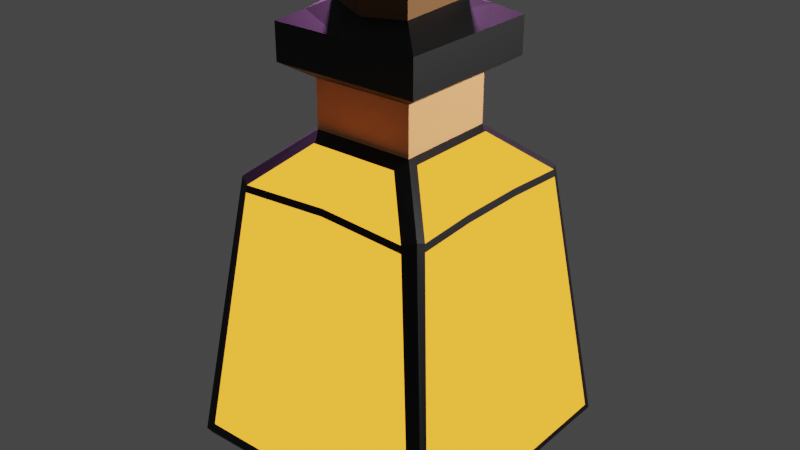 # Source: AGPPotionNew.blend  (saved by Blender 2.80.75; exported with 4.5.12 LTS)
import bpy
from mathutils import Matrix  # noqa: F401  (used for matrix-valued properties, if any)

bpy.ops.wm.read_factory_settings(use_empty=True)
scene = bpy.context.scene
scene.name = 'Scene'

# ---- collections
col_collection = bpy.data.collections.new('Collection'); scene.collection.children.link(col_collection)

# ---- materials (node trees are filled in below, after node groups)
mat_material_002 = bpy.data.materials.new('Material.002')
mat_material_002.use_transparent_shadow = False
mat_material_003 = bpy.data.materials.new('Material.003')
mat_material_003.use_transparent_shadow = False
mat_material_004 = bpy.data.materials.new('Material.004')
mat_material_004.use_transparent_shadow = False
mat_material_005 = bpy.data.materials.new('Material.005')
mat_material_005.use_transparent_shadow = False

# ---- material node trees
mat_material_002.use_nodes = True; mat_material_002.node_tree.nodes.clear()
_N = mat_material_002.node_tree.nodes; _L = mat_material_002.node_tree.links
n0 = _N.new('ShaderNodeOutputMaterial'); n0.name = 'Material Output'; n0.location = (300, 300)
n1 = _N.new('ShaderNodeBsdfPrincipled'); n1.name = 'Principled BSDF'; n1.location = (10, 300)
n1.distribution = 'GGX'
n1.subsurface_method = 'BURLEY'
n1.inputs[0].default_value = (0.1626, 0.06059, 0.01146, 1.0)
n1.inputs[3].default_value = 1.45
n1.inputs[27].default_value = (0.0, 0.0, 0.0, 1.0)
n1.inputs[28].default_value = 1.0
_L.new(n1.outputs[0], n0.inputs[0])
n0.is_active_output = True
mat_material_003.use_nodes = True; mat_material_003.node_tree.nodes.clear()
_N = mat_material_003.node_tree.nodes; _L = mat_material_003.node_tree.links
n0 = _N.new('ShaderNodeOutputMaterial'); n0.name = 'Material Output'; n0.location = (300, 300)
n1 = _N.new('ShaderNodeBsdfPrincipled'); n1.name = 'Principled BSDF'; n1.location = (10, 300)
n1.distribution = 'GGX'
n1.subsurface_method = 'BURLEY'
n1.inputs[0].default_value = (0.0, 0.0, 0.0, 1.0)
n1.inputs[3].default_value = 1.45
n1.inputs[27].default_value = (0.0, 0.0, 0.0, 1.0)
n1.inputs[28].default_value = 1.0
_L.new(n1.outputs[0], n0.inputs[0])
n0.is_active_output = True
mat_material_004.use_nodes = True; mat_material_004.node_tree.nodes.clear()
_N = mat_material_004.node_tree.nodes; _L = mat_material_004.node_tree.links
n0 = _N.new('ShaderNodeOutputMaterial'); n0.name = 'Material Output'; n0.location = (300, 300)
n1 = _N.new('ShaderNodeBsdfPrincipled'); n1.name = 'Principled BSDF'; n1.location = (10, 300)
n1.distribution = 'GGX'
n1.subsurface_method = 'BURLEY'
n1.inputs[0].default_value = (0.8, 0.3292, 0.1207, 1.0)
n1.inputs[3].default_value = 1.45
n1.inputs[27].default_value = (0.0, 0.0, 0.0, 1.0)
n1.inputs[28].default_value = 1.0
_L.new(n1.outputs[0], n0.inputs[0])
n0.is_active_output = True
mat_material_005.use_nodes = True; mat_material_005.node_tree.nodes.clear()
_N = mat_material_005.node_tree.nodes; _L = mat_material_005.node_tree.links
n0 = _N.new('ShaderNodeOutputMaterial'); n0.name = 'Material Output'; n0.location = (300, 300)
n1 = _N.new('ShaderNodeEmission'); n1.name = 'Emission'; n1.location = (10, 300)
n1.inputs[0].default_value = (0.3757, 0.1304, 0.008787, 1.0)
n1.inputs[1].default_value = 5.0
_L.new(n1.outputs[0], n0.inputs[0])
n0.is_active_output = True

# ---- world
world_world = bpy.data.worlds.new('World'); scene.world = world_world
world_world.use_nodes = True; world_world.node_tree.nodes.clear()
_N = world_world.node_tree.nodes; _L = world_world.node_tree.links
n0 = _N.new('ShaderNodeOutputWorld'); n0.name = 'World Output'; n0.location = (300, 300)
n1 = _N.new('ShaderNodeBackground'); n1.name = 'Background'; n1.location = (10, 300)
n1.inputs[0].default_value = (0.05088, 0.05088, 0.05088, 1.0)
_L.new(n1.outputs[0], n0.inputs[0])
n0.is_active_output = True
world_world.color = (0.05088, 0.05088, 0.05088)
world_world.use_sun_shadow = False
world_world.sun_shadow_jitter_overblur = 0.0

# ---- lights
light_point = bpy.data.lights.new('Point', 'POINT')
light_point.transmission_factor = 0.0
light_point.energy = 5000.0
light_point.shadow_soft_size = 0.25
light_point.shadow_maximum_resolution = 0.006
light_point.use_absolute_resolution = True
light_point_001 = bpy.data.lights.new('Point.001', 'POINT')
light_point_001.color = (0.9159, 0.362, 1.0)
light_point_001.transmission_factor = 0.0
light_point_001.energy = 5000.0
light_point_001.shadow_soft_size = 0.25
light_point_001.shadow_maximum_resolution = 0.006
light_point_001.use_absolute_resolution = True

# ---- meshes
me_cube_001 = bpy.data.meshes.new('Cube.001')
me_cube_001.from_pydata([(-0.7684, -0.7684, -1.184), (-0.3314, -0.4621, 1.25), (-0.7684, 0.7684, -1.184), (-0.3575, 0.4189, 1.284), (0.7684, -0.7684, -1.184), (0.3314, -0.4621, 1.25), (0.7684, 0.7684, -1.184), (0.4221, 0.3499, 1.274), (-0.9578, 1.01, -0.9634), (-0.8981, -1.007, -0.9116), (1.0, 0.9405, -0.9484), (0.8981, -1.007, -0.9116), (-0.6433, -0.7712, 0.9746), (-0.6939, 0.7542, 0.9895), (0.7498, 0.6792, 0.9852), (0.6433, -0.7712, 0.9746), (-0.3759, -0.3759, 1.655), (-0.3759, 0.3759, 1.655), (0.3759, 0.3759, 1.655), (0.3759, -0.3759, 1.655), (-0.5461, -0.5461, 1.765), (-0.5461, 0.5461, 1.765), (0.5461, 0.5461, 1.765), (0.5461, -0.5461, 1.765), (-0.5461, -0.5461, 2.029), (-0.5461, 0.5461, 2.029), (0.5461, 0.5461, 2.029), (0.5461, -0.5461, 2.029), (-0.2892, 0.2532, 2.138), (0.3353, -0.3389, 2.149), (-0.2892, 0.2532, 2.372), (0.0, 1.01, -0.9634), (0.0, 0.7448, 1.0), (0.0, -1.007, -0.9116), (0.0, -0.7485, 1.0), (0.0, 0.778, -1.195), (0.0, -0.778, -1.195), (0.0, 0.4189, 1.284), (0.0, -0.4621, 1.25), (0.0, 0.3759, 1.655), (0.0, -0.3759, 1.655), (0.0, 0.5461, 1.765), (0.0, -0.5461, 1.765), (0.0, 0.5461, 2.029), (0.0, -0.5461, 2.029), (0.003738, 0.3873, 2.116), (0.0, -0.3755, 2.118), (0.003738, 0.3873, 2.35), (0.3301, -0.2921, 2.374), (0.3353, -0.3389, 2.316), (0.0, -0.3755, 2.285), (0.0, -0.3087, 2.352), (-0.06675, -0.3755, 2.352), (0.267, 0.3133, 2.159), (0.3138, 0.2665, 2.159), (0.4065, 0.4065, 2.102), (0.3138, 0.2665, 2.393), (0.267, 0.3133, 2.393), (-0.2726, -0.3027, 2.17), (-0.3276, -0.2477, 2.17), (-0.412, -0.412, 2.099), (-0.3276, -0.2477, 2.404), (-0.2726, -0.3027, 2.404), (-0.3759, -0.3759, 1.424), (-0.3759, -0.3759, 1.539), (-0.3759, 0.3759, 1.539), (-0.3759, 0.3759, 1.424), (0.3759, -0.3759, 1.424), (0.3759, -0.3759, 1.539), (0.3759, 0.3759, 1.539), (0.3759, 0.3759, 1.424), (0.0, 0.3759, 1.424), (0.0, 0.3759, 1.539), (0.0, -0.3759, 1.424), (0.0, -0.3759, 1.539), (-1.013, 0.3333, -0.9638), (-1.013, -0.3333, -0.9638), (-0.7475, -0.2432, 1.0), (-0.7475, 0.2432, 1.0), (1.0, -0.3333, -0.9484), (1.0, 0.3333, -0.9484), (0.7365, 0.2432, 1.0), (0.7365, -0.2432, 1.0), (-0.778, 0.2488, -1.195), (-0.778, -0.2488, -1.195), (0.778, -0.2488, -1.195), (0.778, 0.2488, -1.195), (-0.4214, -0.1253, 1.284), (-0.4214, 0.1253, 1.284), (0.4221, 0.1253, 1.274), (0.4221, -0.1253, 1.274), (-0.3759, -0.1253, 1.655), (-0.3759, 0.1253, 1.655), (0.3759, 0.1253, 1.655), (0.3759, -0.1253, 1.655), (-0.5461, -0.182, 1.765), (-0.5461, 0.182, 1.765), (0.5461, 0.182, 1.765), (0.5461, -0.182, 1.765), (-0.5461, -0.182, 2.029), (-0.5461, 0.182, 2.029), (0.5461, 0.182, 2.029), (0.5461, -0.182, 2.029), (0.0, 0.2488, -1.223), (0.0, -0.2488, -1.223), (0.3759, 0.1253, 1.424), (0.3759, -0.1253, 1.424), (0.3759, 0.1253, 1.539), (0.3759, -0.1253, 1.539), (-0.3759, -0.1253, 1.424), (-0.3759, 0.1253, 1.424), (-0.3759, -0.1253, 1.539), (-0.3759, 0.1253, 1.539), (-1.013, -0.9583, -0.9638), (-0.7568, -0.6942, 0.9896), (0.7295, -0.7295, 1.0), (1.0, -0.9405, -0.9484), (0.0, -0.9685, -1.028), (0.0, -0.3759, 1.308), (-0.4214, -0.3577, 1.284), (0.4221, -0.3499, 1.274), (0.7295, 0.7295, 1.0), (0.9578, 1.01, -0.9634), (0.9685, 0.3333, -1.028), (0.7498, -0.6792, 0.9852), (0.978, -0.978, -1.039), (0.3759, -0.1253, 1.308), (0.3759, -0.3759, 1.308), (0.3575, 0.4189, 1.284), (0.9685, -0.3333, -1.028), (0.3759, 0.1253, 1.308), (-0.7295, 0.7295, 1.0), (-1.013, 0.9583, -0.9638), (0.0, 0.9685, -1.028), (0.6939, 0.7542, 0.9895), (0.978, 0.978, -1.039), (0.0, 0.3759, 1.308), (0.3759, 0.3759, 1.308), (-0.4214, 0.3577, 1.284), (-0.9685, -0.3333, -1.028), (-0.978, -0.978, -1.039), (-0.7295, -0.7295, 1.0), (-0.7568, 0.6942, 0.9896), (-0.978, 0.978, -1.039), (-0.3759, 0.1253, 1.308), (-0.3759, 0.3759, 1.308), (-0.3759, -0.3759, 1.308), (-0.9685, 0.3333, -1.028), (-0.3759, -0.1253, 1.308), (-0.7371, -0.7371, 0.9443), (-0.7371, 0.7371, 0.9443), (0.7371, 0.7371, 0.9443), (0.7371, -0.7371, 0.9443), (0.0, -0.7557, 0.9467), (0.0, 0.7522, 0.9453), (0.7438, 0.2457, 0.9457), (0.7438, -0.2457, 0.9457), (-0.7549, -0.2457, 0.9453), (-0.7549, 0.2457, 0.9453), (-0.6504, -0.7778, 0.9221), (0.6504, -0.7778, 0.9221), (0.7567, 0.6865, 0.9313), (0.7567, -0.6865, 0.9313), (-0.7012, 0.7613, 0.9351), (0.7012, 0.7613, 0.9351), (-0.764, -0.7016, 0.9352), (-0.764, 0.7016, 0.9352), (-1.0, -0.3333, -1.0), (-1.0, -1.0, -1.0), (0.0, 1.0, -1.0), (-1.0, 1.0, -1.0), (1.0, 0.3333, -1.0), (1.0, 1.0, -1.0), (0.0, -1.0, -1.0), (1.0, -1.0, -1.0), (-0.7465, -0.2488, -1.223), (-0.7465, -0.7465, -1.223), (0.0, 0.7465, -1.223), (-0.7465, 0.7465, -1.223), (0.7465, 0.2488, -1.223), (0.7465, 0.7465, -1.223), (0.0, -0.7465, -1.223), (0.7465, -0.7465, -1.223), (-1.0, 0.3333, -1.0), (1.0, -0.3333, -1.0), (-0.7465, 0.2488, -1.223), (0.7465, -0.2488, -1.223)], [], [(158, 78, 142, 166), (154, 32, 134, 164), (156, 82, 124, 162), (153, 34, 12, 159), (104, 186, 182, 181), (111, 64, 16, 91), (84, 0, 140, 139), (35, 2, 143, 133), (86, 6, 135, 123), (36, 4, 125, 117), (88, 138, 142, 78), (37, 128, 134, 32), (90, 120, 124, 82), (38, 1, 12, 34), (40, 19, 23, 42), (74, 68, 19, 40), (72, 65, 17, 39), (107, 69, 18, 93), (97, 22, 26, 101), (39, 17, 21, 41), (93, 18, 22, 97), (91, 16, 20, 95), (44, 27, 29, 46), (95, 20, 24, 99), (42, 23, 27, 44), (41, 21, 25, 43), (45, 28, 30, 47), (43, 25, 28, 45), (26, 43, 45, 53, 55), (58, 46, 50, 52, 62), (46, 29, 49, 50), (25, 100, 99, 24, 60, 59, 28), (24, 44, 46, 58, 60), (56, 57, 47, 51, 48), (29, 54, 56, 48, 49), (27, 102, 101, 26, 55, 54, 29), (22, 41, 43, 26), (20, 42, 44, 24), (47, 30, 61, 62, 52, 51), (18, 39, 41, 22), (69, 72, 39, 18), (64, 74, 40, 16), (16, 40, 42, 20), (5, 38, 34, 15), (3, 37, 32, 13), (0, 36, 117, 140), (6, 35, 133, 135), (175, 104, 181, 176), (160, 15, 34, 153), (163, 13, 32, 154), (50, 51, 52), (48, 51, 50, 49), (53, 54, 55), (56, 54, 53, 57), (53, 45, 47, 57), (58, 59, 60), (58, 62, 61, 59), (28, 59, 61, 30), (146, 118, 73, 63), (63, 73, 74, 64), (137, 136, 71, 70), (70, 71, 72, 69), (130, 137, 70, 105), (105, 70, 69, 107), (136, 145, 66, 71), (71, 66, 65, 72), (118, 127, 67, 73), (73, 67, 68, 74), (148, 146, 63, 109), (109, 63, 64, 111), (66, 110, 112, 65), (110, 109, 111, 112), (145, 144, 110, 66), (144, 148, 109, 110), (67, 106, 108, 68), (106, 105, 107, 108), (127, 126, 106, 67), (126, 130, 105, 106), (178, 177, 103, 185), (185, 103, 104, 175), (21, 96, 100, 25), (96, 95, 99, 100), (17, 92, 96, 21), (92, 91, 95, 96), (19, 94, 98, 23), (94, 93, 97, 98), (23, 98, 102, 27), (98, 97, 101, 102), (68, 108, 94, 19), (108, 107, 93, 94), (7, 89, 81, 14), (89, 90, 82, 81), (119, 87, 77, 114), (87, 88, 78, 77), (4, 85, 129, 125), (85, 86, 123, 129), (2, 83, 147, 143), (83, 84, 139, 147), (65, 112, 92, 17), (112, 111, 91, 92), (177, 180, 179, 103), (103, 179, 186, 104), (161, 14, 81, 155), (155, 81, 82, 156), (165, 114, 77, 157), (157, 77, 78, 158), (159, 12, 141, 149), (160, 11, 174, 152), (11, 33, 173, 174), (1, 38, 118, 146), (12, 1, 146, 141), (5, 15, 115, 127), (33, 9, 168, 173), (38, 5, 127, 118), (161, 10, 172, 151), (10, 80, 171, 172), (162, 124, 115, 152), (120, 90, 126, 127), (7, 14, 121, 137), (124, 120, 127, 115), (79, 116, 174, 184), (80, 79, 184, 171), (89, 7, 137, 130), (90, 89, 130, 126), (163, 8, 170, 150), (8, 31, 169, 170), (164, 134, 121, 151), (128, 37, 136, 137), (3, 13, 131, 145), (134, 128, 137, 121), (31, 122, 172, 169), (37, 3, 145, 136), (113, 76, 167, 168), (165, 113, 168, 149), (166, 142, 131, 150), (138, 88, 144, 145), (119, 114, 141, 146), (142, 138, 145, 131), (75, 132, 170, 183), (76, 75, 183, 167), (87, 119, 146, 148), (88, 87, 148, 144), (132, 166, 150, 170), (114, 165, 149, 141), (122, 164, 151, 172), (13, 163, 150, 131), (116, 162, 152, 174), (14, 161, 151, 121), (15, 160, 152, 115), (9, 159, 149, 168), (76, 157, 158, 75), (113, 165, 157, 76), (80, 155, 156, 79), (10, 161, 155, 80), (8, 163, 154, 31), (11, 160, 153, 33), (33, 153, 159, 9), (79, 156, 162, 116), (31, 154, 164, 122), (75, 158, 166, 132), (139, 140, 168, 167), (133, 143, 170, 169), (123, 135, 172, 171), (117, 125, 174, 173), (0, 84, 175, 176), (2, 35, 177, 178), (6, 86, 179, 180), (4, 36, 181, 182), (135, 133, 169, 172), (140, 117, 173, 168), (35, 6, 180, 177), (36, 0, 176, 181), (143, 147, 183, 170), (147, 139, 167, 183), (125, 129, 184, 174), (129, 123, 171, 184), (83, 2, 178, 185), (84, 83, 185, 175), (85, 4, 182, 186), (86, 85, 186, 179)])
me_cube_001.polygons.foreach_set('material_index', [1, 1, 1, 1, 1, 2, 3, 3, 3, 3, 3, 3, 3, 3, 1, 2, 2, 2, 1, 1, 1, 1, 1, 1, 1, 1, 0, 1, 1, 0, 0, 1, 1, 0, 0, 1, 1, 1, 0, 1, 2, 2, 1, 3, 3, 3, 3, 1, 1, 1, 0, 0, 1, 0, 0, 1, 0, 0, 2, 2, 2, 2, 2, 2, 2, 2, 2, 2, 2, 2, 2, 2, 2, 2, 2, 2, 2, 2, 1, 1, 1, 1, 1, 1, 1, 1, 1, 1, 2, 2, 3, 3, 3, 3, 3, 3, 3, 3, 2, 2, 1, 1, 1, 1, 1, 1, 1, 1, 1, 1, 1, 1, 1, 1, 1, 1, 1, 1, 1, 1, 1, 1, 1, 1, 1, 1, 1, 1, 1, 1, 1, 1, 1, 1, 1, 1, 1, 1, 1, 1, 1, 1, 1, 1, 1, 1, 1, 1, 1, 1, 3, 3, 3, 3, 3, 3, 3, 3, 3, 3, 1, 1, 1, 1, 1, 1, 1, 1, 1, 1, 1, 1, 1, 1, 1, 1, 1, 1, 1, 1])
_uv = me_cube_001.uv_layers.new(name='UVMap')
_uv.uv.foreach_set('vector', [0.6182, 0.1667, 0.625, 0.1667, 0.6236, 0.2438, 0.6168, 0.2438, 0.6182, 0.375, 0.625, 0.375, 0.6319, 0.4992, 0.6249, 0.4991, 0.6182, 0.6667, 0.625, 0.6667, 0.6239, 0.7402, 0.6171, 0.7403, 0.6183, 0.875, 0.625, 0.875, 0.6215, 0.9848, 0.6149, 0.9849, 0.25, 0.6618, 0.3605, 0.6618, 0.3605, 0.7355, 0.25, 0.7355, 0.8482, 0.6577, 0.8482, 0.7232, 0.8482, 0.7232, 0.8482, 0.6577, 0.1377, 0.661, 0.139, 0.7373, 0.1256, 0.7482, 0.1268, 0.6675, 0.25, 0.5127, 0.1377, 0.514, 0.1268, 0.5006, 0.25, 0.5018, 0.3623, 0.589, 0.361, 0.5127, 0.3744, 0.5018, 0.3732, 0.5825, 0.25, 0.7373, 0.3623, 0.736, 0.3732, 0.7494, 0.25, 0.7482, 0.8503, 0.5936, 0.8503, 0.5351, 0.8758, 0.5069, 0.875, 0.5833, 0.75, 0.5247, 0.6598, 0.5247, 0.6319, 0.4992, 0.75, 0.5, 0.6488, 0.6558, 0.6488, 0.7116, 0.6239, 0.7402, 0.625, 0.6667, 0.75, 0.7283, 0.8294, 0.7283, 0.8583, 0.7519, 0.75, 0.75, 0.75, 0.7232, 0.6518, 0.7232, 0.6518, 0.7232, 0.75, 0.7232, 0.75, 0.7232, 0.6518, 0.7232, 0.6518, 0.7232, 0.75, 0.7232, 0.75, 0.5268, 0.8482, 0.5268, 0.8482, 0.5268, 0.75, 0.5268, 0.6518, 0.5923, 0.6518, 0.5268, 0.6518, 0.5268, 0.6518, 0.5923, 0.6518, 0.5923, 0.6518, 0.5268, 0.6518, 0.5268, 0.6518, 0.5923, 0.75, 0.5268, 0.8482, 0.5268, 0.8482, 0.5268, 0.75, 0.5268, 0.6518, 0.5923, 0.6518, 0.5268, 0.6518, 0.5268, 0.6518, 0.5923, 0.8482, 0.6577, 0.8482, 0.7232, 0.8482, 0.7232, 0.8482, 0.6577, 0.75, 0.7232, 0.6518, 0.7232, 0.6518, 0.7232, 0.75, 0.7232, 0.8482, 0.6577, 0.8482, 0.7232, 0.8482, 0.7232, 0.8482, 0.6577, 0.75, 0.7232, 0.6518, 0.7232, 0.6518, 0.7232, 0.75, 0.7232, 0.75, 0.5268, 0.8482, 0.5268, 0.8482, 0.5268, 0.75, 0.5268, 0.75, 0.5268, 0.8482, 0.5268, 0.8482, 0.5268, 0.75, 0.5268, 0.75, 0.5268, 0.8482, 0.5268, 0.8482, 0.5268, 0.75, 0.5268, 0.6518, 0.5268, 0.75, 0.5268, 0.75, 0.5268, 0.664, 0.5268, 0.6518, 0.5268, 0.8338, 0.7232, 0.75, 0.7232, 0.75, 0.7232, 0.7675, 0.7232, 0.8338, 0.7232, 0.75, 0.7232, 0.6518, 0.7232, 0.6518, 0.7232, 0.75, 0.7232, 0.8482, 0.5268, 0.8482, 0.5923, 0.8482, 0.6577, 0.8482, 0.7232, 0.8482, 0.7232, 0.8482, 0.7088, 0.8482, 0.5268, 0.8482, 0.7232, 0.75, 0.7232, 0.75, 0.7232, 0.8338, 0.7232, 0.8482, 0.7232, 0.6518, 0.539, 0.664, 0.5268, 0.75, 0.5268, 0.75, 0.7057, 0.6518, 0.7057, 0.6518, 0.7232, 0.6518, 0.539, 0.6518, 0.539, 0.6518, 0.7057, 0.6518, 0.7232, 0.6518, 0.7232, 0.6518, 0.6577, 0.6518, 0.5923, 0.6518, 0.5268, 0.6518, 0.5268, 0.6518, 0.539, 0.6518, 0.7232, 0.6518, 0.5268, 0.75, 0.5268, 0.75, 0.5268, 0.6518, 0.5268, 0.8482, 0.7232, 0.75, 0.7232, 0.75, 0.7232, 0.8482, 0.7232, 0.75, 0.5268, 0.8482, 0.5268, 0.8482, 0.7088, 0.8338, 0.7232, 0.7675, 0.7232, 0.75, 0.7057, 0.6518, 0.5268, 0.75, 0.5268, 0.75, 0.5268, 0.6518, 0.5268, 0.6518, 0.5268, 0.75, 0.5268, 0.75, 0.5268, 0.6518, 0.5268, 0.8482, 0.7232, 0.75, 0.7232, 0.75, 0.7232, 0.8482, 0.7232, 0.8482, 0.7232, 0.75, 0.7232, 0.75, 0.7232, 0.8482, 0.7232, 0.6706, 0.7283, 0.75, 0.7283, 0.75, 0.75, 0.6417, 0.7519, 0.8402, 0.5247, 0.75, 0.5247, 0.75, 0.5, 0.8681, 0.4992, 0.139, 0.7373, 0.25, 0.7373, 0.25, 0.7482, 0.1256, 0.7482, 0.361, 0.5127, 0.25, 0.5127, 0.25, 0.5018, 0.3744, 0.5018, 0.1395, 0.6618, 0.25, 0.6618, 0.25, 0.7355, 0.1395, 0.7355, 0.6346, 0.7522, 0.6417, 0.7519, 0.625, 0.875, 0.6183, 0.875, 0.6168, 0.2562, 0.6236, 0.2563, 0.625, 0.375, 0.6182, 0.375, 0.75, 0.7232, 0.75, 0.7232, 0.7675, 0.7232, 0.6518, 0.7057, 0.75, 0.7057, 0.75, 0.7232, 0.6518, 0.7232, 0.664, 0.5268, 0.6518, 0.5268, 0.6518, 0.5268, 0.6518, 0.539, 0.6518, 0.539, 0.664, 0.5268, 0.664, 0.5268, 0.664, 0.5268, 0.75, 0.5268, 0.75, 0.5268, 0.664, 0.5268, 0.8338, 0.7232, 0.8482, 0.7232, 0.8482, 0.7232, 0.8338, 0.7232, 0.8338, 0.7232, 0.8482, 0.7088, 0.8482, 0.7088, 0.8482, 0.5268, 0.8482, 0.7088, 0.8482, 0.7088, 0.8482, 0.5268, 0.8482, 0.7232, 0.75, 0.7232, 0.75, 0.7232, 0.8482, 0.7232, 0.8482, 0.7232, 0.75, 0.7232, 0.75, 0.7232, 0.8482, 0.7232, 0.6518, 0.5268, 0.75, 0.5268, 0.75, 0.5268, 0.6518, 0.5268, 0.6518, 0.5268, 0.75, 0.5268, 0.75, 0.5268, 0.6518, 0.5268, 0.6518, 0.5923, 0.6518, 0.5268, 0.6518, 0.5268, 0.6518, 0.5923, 0.6518, 0.5923, 0.6518, 0.5268, 0.6518, 0.5268, 0.6518, 0.5923, 0.75, 0.5268, 0.8482, 0.5268, 0.8482, 0.5268, 0.75, 0.5268, 0.75, 0.5268, 0.8482, 0.5268, 0.8482, 0.5268, 0.75, 0.5268, 0.75, 0.7232, 0.6518, 0.7232, 0.6518, 0.7232, 0.75, 0.7232, 0.75, 0.7232, 0.6518, 0.7232, 0.6518, 0.7232, 0.75, 0.7232, 0.8482, 0.6577, 0.8482, 0.7232, 0.8482, 0.7232, 0.8482, 0.6577, 0.8482, 0.6577, 0.8482, 0.7232, 0.8482, 0.7232, 0.8482, 0.6577, 0.8482, 0.5268, 0.8482, 0.5923, 0.8482, 0.5923, 0.8482, 0.5268, 0.8482, 0.5923, 0.8482, 0.6577, 0.8482, 0.6577, 0.8482, 0.5923, 0.8482, 0.5268, 0.8482, 0.5923, 0.8482, 0.5923, 0.8482, 0.5268, 0.8482, 0.5923, 0.8482, 0.6577, 0.8482, 0.6577, 0.8482, 0.5923, 0.6518, 0.7232, 0.6518, 0.6577, 0.6518, 0.6577, 0.6518, 0.7232, 0.6518, 0.6577, 0.6518, 0.5923, 0.6518, 0.5923, 0.6518, 0.6577, 0.6518, 0.7232, 0.6518, 0.6577, 0.6518, 0.6577, 0.6518, 0.7232, 0.6518, 0.6577, 0.6518, 0.5923, 0.6518, 0.5923, 0.6518, 0.6577, 0.1395, 0.5145, 0.25, 0.5145, 0.25, 0.5882, 0.1395, 0.5882, 0.1395, 0.5882, 0.25, 0.5882, 0.25, 0.6618, 0.1395, 0.6618, 0.8482, 0.5268, 0.8482, 0.5923, 0.8482, 0.5923, 0.8482, 0.5268, 0.8482, 0.5923, 0.8482, 0.6577, 0.8482, 0.6577, 0.8482, 0.5923, 0.8482, 0.5268, 0.8482, 0.5923, 0.8482, 0.5923, 0.8482, 0.5268, 0.8482, 0.5923, 0.8482, 0.6577, 0.8482, 0.6577, 0.8482, 0.5923, 0.6518, 0.7232, 0.6518, 0.6577, 0.6518, 0.6577, 0.6518, 0.7232, 0.6518, 0.6577, 0.6518, 0.5923, 0.6518, 0.5923, 0.6518, 0.6577, 0.6518, 0.7232, 0.6518, 0.6577, 0.6518, 0.6577, 0.6518, 0.7232, 0.6518, 0.6577, 0.6518, 0.5923, 0.6518, 0.5923, 0.6518, 0.6577, 0.6518, 0.7232, 0.6518, 0.6577, 0.6518, 0.6577, 0.6518, 0.7232, 0.6518, 0.6577, 0.6518, 0.5923, 0.6518, 0.5923, 0.6518, 0.6577, 0.6488, 0.5384, 0.6488, 0.5942, 0.625, 0.5833, 0.6239, 0.5098, 0.6488, 0.5942, 0.6488, 0.6558, 0.625, 0.6667, 0.625, 0.5833, 0.8503, 0.7149, 0.8503, 0.6564, 0.875, 0.6667, 0.8758, 0.7431, 0.8503, 0.6564, 0.8503, 0.5936, 0.875, 0.5833, 0.875, 0.6667, 0.3623, 0.736, 0.3623, 0.661, 0.3732, 0.6675, 0.3732, 0.7494, 0.3623, 0.661, 0.3623, 0.589, 0.3732, 0.5825, 0.3732, 0.6675, 0.1377, 0.514, 0.1377, 0.589, 0.1268, 0.5825, 0.1268, 0.5006, 0.1377, 0.589, 0.1377, 0.661, 0.1268, 0.6675, 0.1268, 0.5825, 0.8482, 0.5268, 0.8482, 0.5923, 0.8482, 0.5923, 0.8482, 0.5268, 0.8482, 0.5923, 0.8482, 0.6577, 0.8482, 0.6577, 0.8482, 0.5923, 0.25, 0.5145, 0.3605, 0.5145, 0.3605, 0.5882, 0.25, 0.5882, 0.25, 0.5882, 0.3605, 0.5882, 0.3605, 0.6618, 0.25, 0.6618, 0.6171, 0.5097, 0.6239, 0.5098, 0.625, 0.5833, 0.6182, 0.5833, 0.6182, 0.5833, 0.625, 0.5833, 0.625, 0.6667, 0.6182, 0.6667, 0.6168, 0.006195, 0.6236, 0.006238, 0.625, 0.08333, 0.6182, 0.08333, 0.6182, 0.08333, 0.625, 0.08333, 0.625, 0.1667, 0.6182, 0.1667, 0.6149, 0.9849, 0.6215, 0.9848, 0.625, 1.0, 0.618, 1.0, 0.6346, 0.7522, 0.386, 0.7616, 0.375, 0.75, 0.618, 0.75, 0.386, 0.7616, 0.386, 0.875, 0.375, 0.875, 0.375, 0.75, 0.8294, 0.7283, 0.75, 0.7283, 0.75, 0.7232, 0.8482, 0.7232, 0.8583, 0.7519, 0.8294, 0.7283, 0.8482, 0.7232, 0.875, 0.75, 0.6706, 0.7283, 0.6417, 0.7519, 0.625, 0.75, 0.6518, 0.7232, 0.386, 0.875, 0.386, 0.9884, 0.375, 1.0, 0.375, 0.875, 0.75, 0.7283, 0.6706, 0.7283, 0.6518, 0.7232, 0.75, 0.7232, 0.6171, 0.5097, 0.3814, 0.5067, 0.375, 0.5, 0.618, 0.5, 0.3814, 0.5067, 0.3814, 0.583, 0.375, 0.5833, 0.375, 0.5, 0.6171, 0.7403, 0.6239, 0.7402, 0.625, 0.75, 0.618, 0.75, 0.6488, 0.7116, 0.6488, 0.6558, 0.6518, 0.6577, 0.6518, 0.7232, 0.6488, 0.5384, 0.6239, 0.5098, 0.625, 0.5, 0.6518, 0.5268, 0.6239, 0.7402, 0.6488, 0.7116, 0.6518, 0.7232, 0.625, 0.75, 0.3814, 0.667, 0.3814, 0.7433, 0.375, 0.75, 0.375, 0.6667, 0.3814, 0.583, 0.3814, 0.667, 0.375, 0.6667, 0.375, 0.5833, 0.6488, 0.5942, 0.6488, 0.5384, 0.6518, 0.5268, 0.6518, 0.5923, 0.6488, 0.6558, 0.6488, 0.5942, 0.6518, 0.5923, 0.6518, 0.6577, 0.6168, 0.2562, 0.3796, 0.2548, 0.375, 0.25, 0.618, 0.25, 0.3796, 0.2548, 0.3796, 0.375, 0.375, 0.375, 0.375, 0.25, 0.6249, 0.4991, 0.6319, 0.4992, 0.625, 0.5, 0.618, 0.5, 0.6598, 0.5247, 0.75, 0.5247, 0.75, 0.5268, 0.6518, 0.5268, 0.8402, 0.5247, 0.8681, 0.4992, 0.875, 0.5, 0.8482, 0.5268, 0.6319, 0.4992, 0.6598, 0.5247, 0.6518, 0.5268, 0.625, 0.5, 0.3796, 0.375, 0.3796, 0.4952, 0.375, 0.5, 0.375, 0.375, 0.75, 0.5247, 0.8402, 0.5247, 0.8482, 0.5268, 0.75, 0.5268, 0.3795, 0.004701, 0.3795, 0.08312, 0.375, 0.08333, 0.375, 0.0, 0.6168, 0.006195, 0.3795, 0.004701, 0.375, 0.0, 0.618, 0.0, 0.6168, 0.2438, 0.6236, 0.2438, 0.625, 0.25, 0.618, 0.25, 0.8503, 0.5351, 0.8503, 0.5936, 0.8482, 0.5923, 0.8482, 0.5268, 0.8503, 0.7149, 0.8758, 0.7431, 0.875, 0.75, 0.8482, 0.7232, 0.8758, 0.5069, 0.8503, 0.5351, 0.8482, 0.5268, 0.875, 0.5, 0.3795, 0.1669, 0.3795, 0.2453, 0.375, 0.25, 0.375, 0.1667, 0.3795, 0.08312, 0.3795, 0.1669, 0.375, 0.1667, 0.375, 0.08333, 0.8503, 0.6564, 0.8503, 0.7149, 0.8482, 0.7232, 0.8482, 0.6577, 0.8503, 0.5936, 0.8503, 0.6564, 0.8482, 0.6577, 0.8482, 0.5923, 0.3795, 0.2453, 0.6168, 0.2438, 0.618, 0.25, 0.375, 0.25, 0.6236, 0.006238, 0.6168, 0.006195, 0.618, 0.0, 0.625, 0.0, 0.3796, 0.4952, 0.6249, 0.4991, 0.618, 0.5, 0.375, 0.5, 0.6236, 0.2563, 0.6168, 0.2562, 0.618, 0.25, 0.625, 0.25, 0.3814, 0.7433, 0.6171, 0.7403, 0.618, 0.75, 0.375, 0.75, 0.6239, 0.5098, 0.6171, 0.5097, 0.618, 0.5, 0.625, 0.5, 0.6417, 0.7519, 0.6346, 0.7522, 0.618, 0.75, 0.625, 0.75, 0.386, 0.9884, 0.6149, 0.9849, 0.618, 1.0, 0.375, 1.0, 0.3795, 0.08312, 0.6182, 0.08333, 0.6182, 0.1667, 0.3795, 0.1669, 0.3795, 0.004701, 0.6168, 0.006195, 0.6182, 0.08333, 0.3795, 0.08312, 0.3814, 0.583, 0.6182, 0.5833, 0.6182, 0.6667, 0.3814, 0.667, 0.3814, 0.5067, 0.6171, 0.5097, 0.6182, 0.5833, 0.3814, 0.583, 0.3796, 0.2548, 0.6168, 0.2562, 0.6182, 0.375, 0.3796, 0.375, 0.386, 0.7616, 0.6346, 0.7522, 0.6183, 0.875, 0.386, 0.875, 0.386, 0.875, 0.6183, 0.875, 0.6149, 0.9849, 0.386, 0.9884, 0.3814, 0.667, 0.6182, 0.6667, 0.6171, 0.7403, 0.3814, 0.7433, 0.3796, 0.375, 0.6182, 0.375, 0.6249, 0.4991, 0.3796, 0.4952, 0.3795, 0.1669, 0.6182, 0.1667, 0.6168, 0.2438, 0.3795, 0.2453, 0.1268, 0.6675, 0.1256, 0.7482, 0.125, 0.75, 0.125, 0.6667, 0.25, 0.5018, 0.1268, 0.5006, 0.125, 0.5, 0.25, 0.5, 0.3732, 0.5825, 0.3744, 0.5018, 0.375, 0.5, 0.375, 0.5833, 0.25, 0.7482, 0.3732, 0.7494, 0.375, 0.75, 0.25, 0.75, 0.139, 0.7373, 0.1377, 0.661, 0.1395, 0.6618, 0.1395, 0.7355, 0.1377, 0.514, 0.25, 0.5127, 0.25, 0.5145, 0.1395, 0.5145, 0.361, 0.5127, 0.3623, 0.589, 0.3605, 0.5882, 0.3605, 0.5145, 0.3623, 0.736, 0.25, 0.7373, 0.25, 0.7355, 0.3605, 0.7355, 0.3744, 0.5018, 0.25, 0.5018, 0.25, 0.5, 0.375, 0.5, 0.1256, 0.7482, 0.25, 0.7482, 0.25, 0.75, 0.125, 0.75, 0.25, 0.5127, 0.361, 0.5127, 0.3605, 0.5145, 0.25, 0.5145, 0.25, 0.7373, 0.139, 0.7373, 0.1395, 0.7355, 0.25, 0.7355, 0.1268, 0.5006, 0.1268, 0.5825, 0.125, 0.5833, 0.125, 0.5, 0.1268, 0.5825, 0.1268, 0.6675, 0.125, 0.6667, 0.125, 0.5833, 0.3732, 0.7494, 0.3732, 0.6675, 0.375, 0.6667, 0.375, 0.75, 0.3732, 0.6675, 0.3732, 0.5825, 0.375, 0.5833, 0.375, 0.6667, 0.1377, 0.589, 0.1377, 0.514, 0.1395, 0.5145, 0.1395, 0.5882, 0.1377, 0.661, 0.1377, 0.589, 0.1395, 0.5882, 0.1395, 0.6618, 0.3623, 0.661, 0.3623, 0.736, 0.3605, 0.7355, 0.3605, 0.6618, 0.3623, 0.589, 0.3623, 0.661, 0.3605, 0.6618, 0.3605, 0.5882])
me_cube_001.materials.append(mat_material_002)
me_cube_001.materials.append(mat_material_003)
me_cube_001.materials.append(mat_material_004)
me_cube_001.materials.append(mat_material_005)
me_cube_001.use_remesh_preserve_volume = False
me_cube_001.use_remesh_preserve_attributes = False
me_cube_001.use_mirror_vertex_groups = False
me_cube_001.update()

# ---- objects
ob_cube = bpy.data.objects.new('Cube', me_cube_001)
ob_point = bpy.data.objects.new('Point', light_point)
ob_point_001 = bpy.data.objects.new('Point.001', light_point_001)

# ---- transforms, parenting, visibility, modifiers, constraints
ob_cube.location = (0.0, 0.0, 0.0)
ob_cube.lineart.crease_threshold = 0.0
ob_point.location = (7.857, 3.504, 4.461)
ob_point.lineart.crease_threshold = 0.0
ob_point_001.location = (-2.203, 2.632, 4.461)
ob_point_001.lineart.crease_threshold = 0.0

# ---- collection membership
col_collection.objects.link(ob_cube)
col_collection.objects.link(ob_point)
col_collection.objects.link(ob_point_001)

# ---- scene / render settings (as saved in the file)
scene.frame_start = 1; scene.frame_end = 125; scene.frame_set(73)
scene.render.engine = 'BLENDER_EEVEE_NEXT'
scene.cycles.use_denoising = False
scene.cycles.samples = 128
scene.cycles.sampling_pattern = 'TABULATED_SOBOL'
scene.cycles.use_adaptive_sampling = False
scene.cycles.use_light_tree = False
scene.eevee.use_raytracing = True
scene.view_settings.view_transform = 'Filmic'
bpy.context.view_layer.update()

# ---- added for rendering (the .blend has no active camera): camera
cam_auto = bpy.data.cameras.new('AutoCamera')
cam_auto.lens = 50.0
cam_auto.sensor_width = 36.0
cam_auto.clip_end = 1000.0
ob_auto_camera = bpy.data.objects.new('AutoCamera', cam_auto)
scene.collection.objects.link(ob_auto_camera)
ob_auto_camera.location = (4.26064, -5.11897, 4.00421)
ob_auto_camera.rotation_euler = (1.09748, -7.21219e-08, 0.694738)
scene.camera = ob_auto_camera
bpy.context.view_layer.update()
